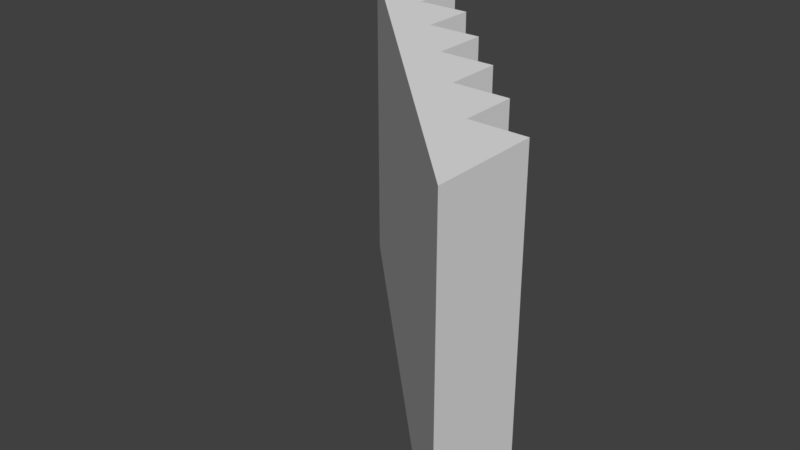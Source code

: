 # Source: stairs2.blend  (saved by Blender 2.79.0; exported with 4.5.12 LTS)
import bpy
from mathutils import Matrix  # noqa: F401  (used for matrix-valued properties, if any)

bpy.ops.wm.read_factory_settings(use_empty=True)
scene = bpy.context.scene
scene.name = 'Scene'

# ---- collections
col_collection_1 = bpy.data.collections.new('Collection 1'); scene.collection.children.link(col_collection_1)

# ---- world
world_world = bpy.data.worlds.new('World'); scene.world = world_world
world_world.color = (0.05088, 0.05088, 0.05088)
world_world.use_sun_shadow = False
world_world.sun_shadow_jitter_overblur = 0.0
world_world.cycles.sampling_method = 'MANUAL'

# ---- meshes
me_cube_001 = bpy.data.meshes.new('Cube.001')
me_cube_001.from_pydata([(-0.6498, 0.5, -0.5), (-0.6498, 0.5, 0.5), (1.118e-07, 0.1667, 0.5), (-0.3333, 0.5, 0.5), (-0.3333, 0.5, -0.5), (-1.49e-08, 0.1667, -0.5), (-0.1667, 0.1667, -0.5), (-0.1667, 0.3333, -0.5), (-0.3333, 0.3333, -0.5), (-0.1667, 0.3333, 0.5), (-0.3333, 0.3333, 0.5), (-0.1667, 0.1667, 0.5), (0.5, -0.6498, -0.5), (0.5, -0.6498, 0.5), (0.1667, 1.118e-07, 0.5), (0.5, -0.3333, 0.5), (0.5, -0.3333, -0.5), (-4.371e-08, -4.371e-08, -0.5), (0.1667, -1.49e-08, -0.5), (0.1667, -0.1667, -0.5), (0.3333, -0.1667, -0.5), (0.3333, -0.3333, -0.5), (0.3333, -0.1667, 0.5), (0.3333, -0.3333, 0.5), (0.1667, -0.1667, 0.5), (1.391e-08, 1.391e-08, 0.5), (-0.07491, -0.07491, 0.5), (-0.07491, -0.07491, -0.5)], [], [(6, 5, 17, 27, 0, 4, 8, 7), (3, 4, 0, 1), (17, 5, 2, 25), (2, 5, 6, 11), (3, 10, 8, 4), (8, 10, 9, 7), (9, 11, 6, 7), (26, 27, 0, 1), (2, 11, 9, 10, 3, 1, 26, 25), (19, 20, 21, 16, 12, 27, 17, 18), (15, 13, 12, 16), (17, 25, 14, 18), (14, 24, 19, 18), (15, 16, 21, 23), (21, 20, 22, 23), (22, 20, 19, 24), (26, 13, 12, 27), (14, 25, 26, 13, 15, 23, 22, 24)])
me_cube_001.use_remesh_preserve_volume = False
me_cube_001.use_remesh_preserve_attributes = False
me_cube_001.use_mirror_vertex_groups = False
me_cube_001.update()

# ---- objects
ob_cube = bpy.data.objects.new('Cube', me_cube_001)

# ---- transforms, parenting, visibility, modifiers, constraints
ob_cube.location = (0.0, 0.0, 0.0)
ob_cube.lineart.crease_threshold = 0.0

# ---- collection membership
col_collection_1.objects.link(ob_cube)

# ---- scene / render settings (as saved in the file)
scene.frame_start = 1; scene.frame_end = 250; scene.frame_set(1)
scene.render.engine = 'BLENDER_EEVEE_NEXT'
scene.render.resolution_percentage = 50
scene.render.dither_intensity = 0.0
scene.cycles.use_denoising = False
scene.cycles.samples = 128
scene.cycles.sampling_pattern = 'TABULATED_SOBOL'
scene.cycles.use_adaptive_sampling = False
scene.cycles.use_light_tree = False
scene.cycles.blur_glossy = 0.0
scene.cycles.sample_clamp_indirect = 0.0
scene.view_settings.view_transform = 'Standard'
bpy.context.view_layer.update()

# ---- added for rendering (the .blend has no active camera and no usable light): camera, sun
cam_auto = bpy.data.cameras.new('AutoCamera')
cam_auto.lens = 50.0
cam_auto.sensor_width = 36.0
cam_auto.clip_end = 1000.0
ob_auto_camera = bpy.data.objects.new('AutoCamera', cam_auto)
scene.collection.objects.link(ob_auto_camera)
ob_auto_camera.location = (1.69131, -2.19437, 1.41297)
ob_auto_camera.rotation_euler = (1.09748, -7.21219e-08, 0.694738)
scene.camera = ob_auto_camera
light_auto_sun = bpy.data.lights.new('AutoSun', 'SUN')
light_auto_sun.energy = 3.0
light_auto_sun.angle = 0.0523599
ob_auto_sun = bpy.data.objects.new('AutoSun', light_auto_sun)
scene.collection.objects.link(ob_auto_sun)
ob_auto_sun.rotation_euler = (0.872665, 0.174533, 0.523599)
bpy.context.view_layer.update()
